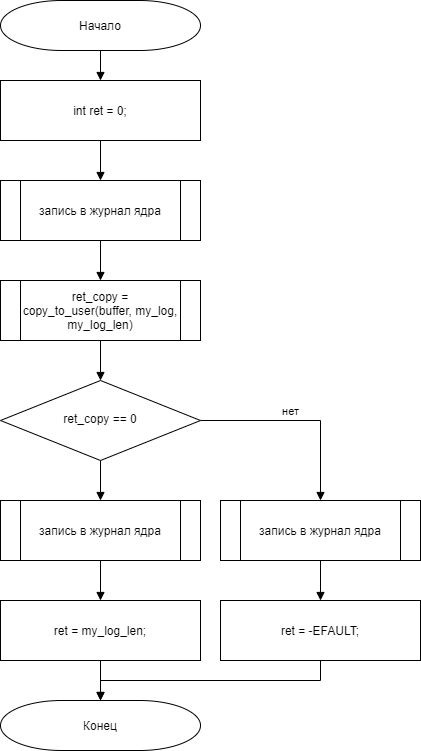

The diagram above was exported from draw.io. Its source (the exported page's mxGraphModel, read from the mxfile embedded in the PNG):
<mxGraphModel dx="1408" dy="808" grid="1" gridSize="10" guides="1" tooltips="1" connect="1" arrows="1" fold="1" page="1" pageScale="1" pageWidth="827" pageHeight="1169" math="0" shadow="0">
  <root>
    <mxCell id="HJLchQj4PlFof2--ZXrL-0" />
    <mxCell id="HJLchQj4PlFof2--ZXrL-1" parent="HJLchQj4PlFof2--ZXrL-0" />
    <mxCell id="8WS9VQvibR1iM_8iNDaf-1" style="edgeStyle=orthogonalEdgeStyle;rounded=0;orthogonalLoop=1;jettySize=auto;html=1;exitX=0.5;exitY=1;exitDx=0;exitDy=0;exitPerimeter=0;entryX=0.5;entryY=0;entryDx=0;entryDy=0;endArrow=block;endFill=1;" edge="1" parent="HJLchQj4PlFof2--ZXrL-1" source="12SYkUZeBvYsGoPQwREO-1" target="8WS9VQvibR1iM_8iNDaf-0">
      <mxGeometry relative="1" as="geometry" />
    </mxCell>
    <mxCell id="12SYkUZeBvYsGoPQwREO-1" value="Начало" style="strokeWidth=1;html=1;shape=mxgraph.flowchart.terminator;whiteSpace=wrap;rounded=0;" vertex="1" parent="HJLchQj4PlFof2--ZXrL-1">
      <mxGeometry x="150" y="90" width="200" height="50" as="geometry" />
    </mxCell>
    <mxCell id="0bv4-otJN4VLAmGspKa--1" style="edgeStyle=orthogonalEdgeStyle;rounded=0;orthogonalLoop=1;jettySize=auto;html=1;exitX=0.5;exitY=1;exitDx=0;exitDy=0;entryX=0.5;entryY=0;entryDx=0;entryDy=0;endArrow=block;endFill=1;" edge="1" parent="HJLchQj4PlFof2--ZXrL-1" source="12SYkUZeBvYsGoPQwREO-2" target="0bv4-otJN4VLAmGspKa--0">
      <mxGeometry relative="1" as="geometry" />
    </mxCell>
    <mxCell id="12SYkUZeBvYsGoPQwREO-2" value="запись в журнал ядра" style="shape=process;whiteSpace=wrap;html=1;backgroundOutline=1;rounded=0;" vertex="1" parent="HJLchQj4PlFof2--ZXrL-1">
      <mxGeometry x="150" y="270" width="200" height="60" as="geometry" />
    </mxCell>
    <mxCell id="8WS9VQvibR1iM_8iNDaf-2" style="edgeStyle=orthogonalEdgeStyle;rounded=0;orthogonalLoop=1;jettySize=auto;html=1;exitX=0.5;exitY=1;exitDx=0;exitDy=0;entryX=0.5;entryY=0;entryDx=0;entryDy=0;endArrow=block;endFill=1;" edge="1" parent="HJLchQj4PlFof2--ZXrL-1" source="8WS9VQvibR1iM_8iNDaf-0" target="12SYkUZeBvYsGoPQwREO-2">
      <mxGeometry relative="1" as="geometry" />
    </mxCell>
    <mxCell id="8WS9VQvibR1iM_8iNDaf-0" value="static int ret = 0;" style="rounded=0;whiteSpace=wrap;html=1;" vertex="1" parent="HJLchQj4PlFof2--ZXrL-1">
      <mxGeometry x="150" y="170" width="200" height="60" as="geometry" />
    </mxCell>
    <mxCell id="0bv4-otJN4VLAmGspKa--3" style="edgeStyle=orthogonalEdgeStyle;rounded=0;orthogonalLoop=1;jettySize=auto;html=1;exitX=1;exitY=0.5;exitDx=0;exitDy=0;entryX=0.5;entryY=0;entryDx=0;entryDy=0;endArrow=block;endFill=1;" edge="1" parent="HJLchQj4PlFof2--ZXrL-1" source="0bv4-otJN4VLAmGspKa--0" target="0bv4-otJN4VLAmGspKa--2">
      <mxGeometry relative="1" as="geometry" />
    </mxCell>
    <mxCell id="0bv4-otJN4VLAmGspKa--4" value="нет" style="edgeLabel;html=1;align=center;verticalAlign=middle;resizable=0;points=[];" vertex="1" connectable="0" parent="0bv4-otJN4VLAmGspKa--3">
      <mxGeometry x="-0.08" relative="1" as="geometry">
        <mxPoint x="-28" y="-10" as="offset" />
      </mxGeometry>
    </mxCell>
    <mxCell id="NoDUuz09EYj2sSKif6-j-1" style="edgeStyle=orthogonalEdgeStyle;rounded=0;orthogonalLoop=1;jettySize=auto;html=1;exitX=0.5;exitY=1;exitDx=0;exitDy=0;entryX=0.5;entryY=0;entryDx=0;entryDy=0;endArrow=block;endFill=1;" edge="1" parent="HJLchQj4PlFof2--ZXrL-1" source="0bv4-otJN4VLAmGspKa--0" target="NoDUuz09EYj2sSKif6-j-0">
      <mxGeometry relative="1" as="geometry" />
    </mxCell>
    <mxCell id="0bv4-otJN4VLAmGspKa--0" value="ret == 0" style="rhombus;whiteSpace=wrap;html=1;shadow=0;fontFamily=Helvetica;fontSize=12;align=center;strokeWidth=1;spacing=6;spacingTop=-4;" vertex="1" parent="HJLchQj4PlFof2--ZXrL-1">
      <mxGeometry x="150" y="370" width="200" height="80" as="geometry" />
    </mxCell>
    <mxCell id="wEtTKOQ-hEvt9YHqeEM1-3" style="edgeStyle=orthogonalEdgeStyle;rounded=0;orthogonalLoop=1;jettySize=auto;html=1;exitX=0.5;exitY=1;exitDx=0;exitDy=0;entryX=0.5;entryY=0;entryDx=0;entryDy=0;entryPerimeter=0;endArrow=block;endFill=1;" edge="1" parent="HJLchQj4PlFof2--ZXrL-1" source="0bv4-otJN4VLAmGspKa--2" target="wEtTKOQ-hEvt9YHqeEM1-0">
      <mxGeometry relative="1" as="geometry">
        <Array as="points">
          <mxPoint x="550" y="680" />
          <mxPoint x="610" y="680" />
          <mxPoint x="610" y="890" />
          <mxPoint x="250" y="890" />
        </Array>
      </mxGeometry>
    </mxCell>
    <mxCell id="0bv4-otJN4VLAmGspKa--2" value="ret = 0;" style="rounded=0;whiteSpace=wrap;html=1;" vertex="1" parent="HJLchQj4PlFof2--ZXrL-1">
      <mxGeometry x="450" y="490" width="200" height="60" as="geometry" />
    </mxCell>
    <mxCell id="NoDUuz09EYj2sSKif6-j-3" style="edgeStyle=orthogonalEdgeStyle;rounded=0;orthogonalLoop=1;jettySize=auto;html=1;exitX=0.5;exitY=1;exitDx=0;exitDy=0;entryX=0.5;entryY=0;entryDx=0;entryDy=0;endArrow=block;endFill=1;" edge="1" parent="HJLchQj4PlFof2--ZXrL-1" source="NoDUuz09EYj2sSKif6-j-0" target="NoDUuz09EYj2sSKif6-j-2">
      <mxGeometry relative="1" as="geometry" />
    </mxCell>
    <mxCell id="NoDUuz09EYj2sSKif6-j-0" value="ret_copy = copy_to_user(buffer, my_log, my_log_len)" style="shape=process;whiteSpace=wrap;html=1;backgroundOutline=1;rounded=0;" vertex="1" parent="HJLchQj4PlFof2--ZXrL-1">
      <mxGeometry x="150" y="490" width="200" height="60" as="geometry" />
    </mxCell>
    <mxCell id="NoDUuz09EYj2sSKif6-j-5" style="edgeStyle=orthogonalEdgeStyle;rounded=0;orthogonalLoop=1;jettySize=auto;html=1;exitX=1;exitY=0.5;exitDx=0;exitDy=0;endArrow=block;endFill=1;entryX=0.5;entryY=0;entryDx=0;entryDy=0;" edge="1" parent="HJLchQj4PlFof2--ZXrL-1" source="NoDUuz09EYj2sSKif6-j-2" target="wEtTKOQ-hEvt9YHqeEM1-5">
      <mxGeometry relative="1" as="geometry">
        <mxPoint x="480" y="710" as="targetPoint" />
      </mxGeometry>
    </mxCell>
    <mxCell id="NoDUuz09EYj2sSKif6-j-6" value="нет" style="edgeLabel;html=1;align=center;verticalAlign=middle;resizable=0;points=[];" vertex="1" connectable="0" parent="NoDUuz09EYj2sSKif6-j-5">
      <mxGeometry x="-0.0889" relative="1" as="geometry">
        <mxPoint x="-2" y="-10" as="offset" />
      </mxGeometry>
    </mxCell>
    <mxCell id="NoDUuz09EYj2sSKif6-j-8" style="edgeStyle=orthogonalEdgeStyle;rounded=0;orthogonalLoop=1;jettySize=auto;html=1;exitX=0.5;exitY=1;exitDx=0;exitDy=0;entryX=0.5;entryY=0;entryDx=0;entryDy=0;endArrow=block;endFill=1;" edge="1" parent="HJLchQj4PlFof2--ZXrL-1" source="NoDUuz09EYj2sSKif6-j-2" target="NoDUuz09EYj2sSKif6-j-7">
      <mxGeometry relative="1" as="geometry" />
    </mxCell>
    <mxCell id="NoDUuz09EYj2sSKif6-j-2" value="ret_copy == 0" style="rhombus;whiteSpace=wrap;html=1;shadow=0;fontFamily=Helvetica;fontSize=12;align=center;strokeWidth=1;spacing=6;spacingTop=-4;" vertex="1" parent="HJLchQj4PlFof2--ZXrL-1">
      <mxGeometry x="150" y="590" width="200" height="80" as="geometry" />
    </mxCell>
    <mxCell id="wEtTKOQ-hEvt9YHqeEM1-4" style="edgeStyle=orthogonalEdgeStyle;rounded=0;orthogonalLoop=1;jettySize=auto;html=1;exitX=0.5;exitY=1;exitDx=0;exitDy=0;entryX=0.5;entryY=0;entryDx=0;entryDy=0;entryPerimeter=0;endArrow=block;endFill=1;" edge="1" parent="HJLchQj4PlFof2--ZXrL-1" source="NoDUuz09EYj2sSKif6-j-4" target="wEtTKOQ-hEvt9YHqeEM1-0">
      <mxGeometry relative="1" as="geometry">
        <Array as="points">
          <mxPoint x="470" y="890" />
          <mxPoint x="250" y="890" />
        </Array>
      </mxGeometry>
    </mxCell>
    <mxCell id="NoDUuz09EYj2sSKif6-j-4" value="ret = -EFAULT;" style="rounded=0;whiteSpace=wrap;html=1;" vertex="1" parent="HJLchQj4PlFof2--ZXrL-1">
      <mxGeometry x="370" y="810" width="200" height="60" as="geometry" />
    </mxCell>
    <mxCell id="wEtTKOQ-hEvt9YHqeEM1-1" style="edgeStyle=orthogonalEdgeStyle;rounded=0;orthogonalLoop=1;jettySize=auto;html=1;exitX=0.5;exitY=1;exitDx=0;exitDy=0;entryX=0.5;entryY=0;entryDx=0;entryDy=0;endArrow=block;endFill=1;" edge="1" parent="HJLchQj4PlFof2--ZXrL-1" source="NoDUuz09EYj2sSKif6-j-7" target="NoDUuz09EYj2sSKif6-j-9">
      <mxGeometry relative="1" as="geometry" />
    </mxCell>
    <mxCell id="NoDUuz09EYj2sSKif6-j-7" value="запись в журнал ядра" style="shape=process;whiteSpace=wrap;html=1;backgroundOutline=1;rounded=0;" vertex="1" parent="HJLchQj4PlFof2--ZXrL-1">
      <mxGeometry x="150" y="710" width="200" height="60" as="geometry" />
    </mxCell>
    <mxCell id="wEtTKOQ-hEvt9YHqeEM1-2" style="edgeStyle=orthogonalEdgeStyle;rounded=0;orthogonalLoop=1;jettySize=auto;html=1;exitX=0.5;exitY=1;exitDx=0;exitDy=0;entryX=0.5;entryY=0;entryDx=0;entryDy=0;entryPerimeter=0;endArrow=block;endFill=1;" edge="1" parent="HJLchQj4PlFof2--ZXrL-1" source="NoDUuz09EYj2sSKif6-j-9" target="wEtTKOQ-hEvt9YHqeEM1-0">
      <mxGeometry relative="1" as="geometry" />
    </mxCell>
    <mxCell id="NoDUuz09EYj2sSKif6-j-9" value="ret = my_log_len;" style="rounded=0;whiteSpace=wrap;html=1;" vertex="1" parent="HJLchQj4PlFof2--ZXrL-1">
      <mxGeometry x="150" y="810" width="200" height="60" as="geometry" />
    </mxCell>
    <mxCell id="wEtTKOQ-hEvt9YHqeEM1-0" value="Конец" style="strokeWidth=1;html=1;shape=mxgraph.flowchart.terminator;whiteSpace=wrap;rounded=0;" vertex="1" parent="HJLchQj4PlFof2--ZXrL-1">
      <mxGeometry x="150" y="910" width="200" height="50" as="geometry" />
    </mxCell>
    <mxCell id="wEtTKOQ-hEvt9YHqeEM1-6" style="edgeStyle=orthogonalEdgeStyle;rounded=0;orthogonalLoop=1;jettySize=auto;html=1;exitX=0.5;exitY=1;exitDx=0;exitDy=0;entryX=0.5;entryY=0;entryDx=0;entryDy=0;endArrow=block;endFill=1;" edge="1" parent="HJLchQj4PlFof2--ZXrL-1" source="wEtTKOQ-hEvt9YHqeEM1-5" target="NoDUuz09EYj2sSKif6-j-4">
      <mxGeometry relative="1" as="geometry" />
    </mxCell>
    <mxCell id="wEtTKOQ-hEvt9YHqeEM1-5" value="запись в журнал ядра" style="shape=process;whiteSpace=wrap;html=1;backgroundOutline=1;rounded=0;" vertex="1" parent="HJLchQj4PlFof2--ZXrL-1">
      <mxGeometry x="370" y="710" width="200" height="60" as="geometry" />
    </mxCell>
  </root>
</mxGraphModel>